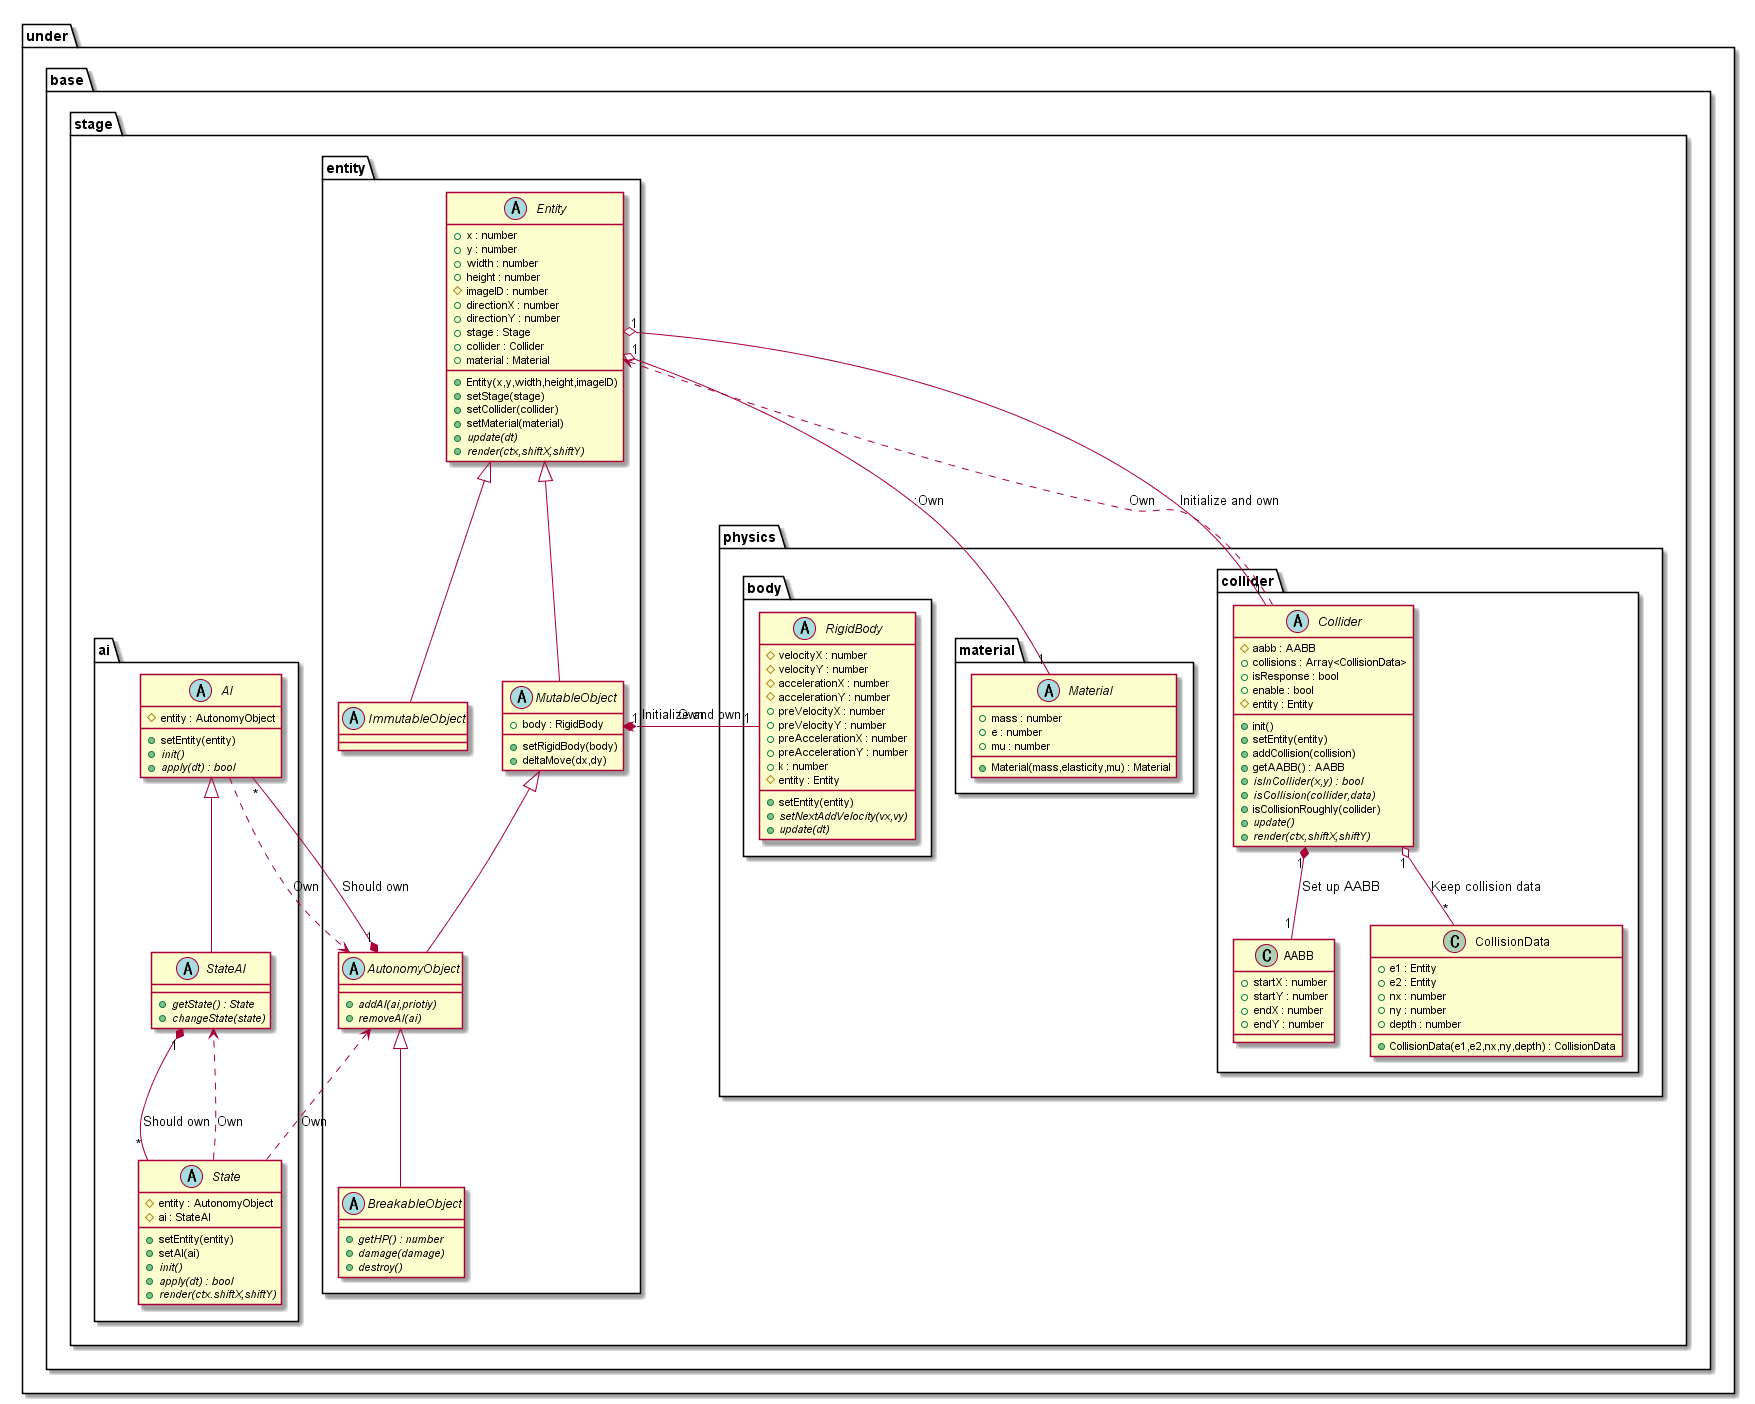

The diagram above was rendered by PlantUML. Its source (embedded in the PNG):
@startuml EntityBase
package under {
    package base {
        package stage {
            package entity {
                abstract Entity {
                    +Entity(x,y,width,height,imageID)
                    +x : number
                    +y : number
                    +width : number
                    +height : number
                    #imageID : number
                    +directionX : number
                    +directionY : number
                    +stage : Stage
                    +collider : Collider
                    +material : Material
                    +setStage(stage)
                    +setCollider(collider)
                    +setMaterial(material)
                    {abstract} +update(dt)
                    {abstract} +render(ctx,shiftX,shiftY)
                }
                abstract ImmutableObject {

                }
                abstract MutableObject {
                    +body : RigidBody
                    +setRigidBody(body)
                    +deltaMove(dx,dy)
                }
                abstract AutonomyObject {
                    {abstract} +addAI(ai,priotiy)
                    {abstract} +removeAI(ai)
                }

                abstract BreakableObject {
                    {abstract} +getHP() : number
                    {abstract} +damage(damage)
                    {abstract} +destroy()
                }
            }
            package physics {
                package collider {
                    abstract Collider {
                        #aabb : AABB
                        +collisions : Array<CollisionData>
                        +isResponse : bool
                        +enable : bool
                        #entity : Entity
                        +init()
                        +setEntity(entity)
                        +addCollision(collision)
                        +getAABB() : AABB
                        {abstract} +isInCollider(x,y) : bool
                        {abstract} +isCollision(collider,data)
                        +isCollisionRoughly(collider)
                        {abstract} +update()
                        {abstract} +render(ctx,shiftX,shiftY)
                    }
                    class AABB {
                        +startX : number
                        +startY : number
                        +endX : number
                        +endY : number
                    }
                    class CollisionData {
                        +CollisionData(e1,e2,nx,ny,depth) : CollisionData
                        +e1 : Entity
                        +e2 : Entity
                        +nx : number
                        +ny : number
                        +depth : number
                    }
                }
                package material {
                    abstract Material {
                        +Material(mass,elasticity,mu) : Material
                        +mass : number
                        +e : number
                        +mu : number
                    }
                }
                package body {
                    abstract RigidBody {
                        #velocityX : number
                        #velocityY : number
                        #accelerationX : number
                        #accelerationY : number
                        +preVelocityX : number
                        +preVelocityY : number
                        +preAccelerationX : number
                        +preAccelerationY : number
                        +k : number
                        #entity : Entity
                        +setEntity(entity)
                        {abstract} +setNextAddVelocity(vx,vy)
                        {abstract} +update(dt)
                    }
                }
            }
            package ai {
                abstract AI {
                    #entity : AutonomyObject
                    +setEntity(entity)
                    {abstract} +init()
                    {abstract} +apply(dt) : bool
                }
                abstract StateAI {
                    {abstract} +getState() : State
                    {abstract} +changeState(state)
                }
                abstract State {
                    #entity : AutonomyObject
                    #ai : StateAI
                    +setEntity(entity)
                    +setAI(ai)
                    {abstract} +init()
                    {abstract} +apply(dt) : bool
                    {abstract} +render(ctx.shiftX,shiftY)
                }
            }
        }
    }
}

Entity <|-- ImmutableObject
Entity <|-- MutableObject
MutableObject <|-- AutonomyObject
AutonomyObject <|-- BreakableObject

Entity "1" o--"1" Collider : Initialize and own
Entity "1" o--"1" Material ::Own
Collider ..> Entity : Own
MutableObject "1"*--"1" RigidBody : Initialize and own
RigidBody .> MutableObject : Own

AutonomyObject "1"*--"*" AI : Should own
AI <|-- StateAI
AI ..> AutonomyObject : Own
StateAI "1"*--"*" State : Should own
State ..> StateAI : Own
State ..> AutonomyObject : Own

Collider "1" o-- "*" CollisionData : Keep collision data
Collider "1" *-- "1" AABB : Set up AABB

@enduml